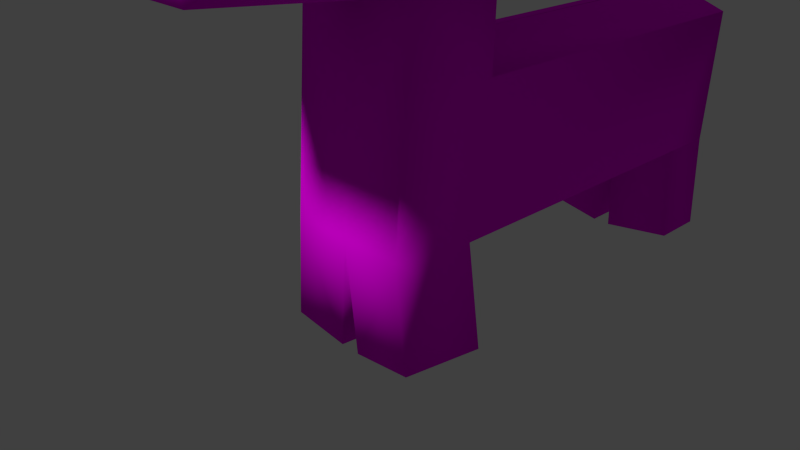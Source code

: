 # Source: dogthing.blend  (saved by Blender 2.65.0; exported with 4.5.12 LTS)
import bpy
from mathutils import Matrix  # noqa: F401  (used for matrix-valued properties, if any)

bpy.ops.wm.read_factory_settings(use_empty=True)
scene = bpy.context.scene
scene.name = 'Scene'

# ---- collections
col_collection_1 = bpy.data.collections.new('Collection 1'); scene.collection.children.link(col_collection_1)

# ---- images (referenced by path relative to the original .blend; pixels are not part of the script)
import os
ASSET_DIR = os.environ.get("B2B_ASSET_DIR", "")  # directory of the original .blend (textures are referenced by path, not embedded)
HERE = os.path.dirname(os.path.abspath(__file__))  # packed textures are extracted next to this script under _unpacked/

def load_image(name, relpath, width, height, colorspace="sRGB"):
    """Load a texture the original file referenced (path relative to the .blend, or extracted next to this script)."""
    p = next((c for c in (os.path.join(HERE, relpath), os.path.join(ASSET_DIR, relpath)) if relpath and os.path.exists(c)), "")
    if p:
        img = bpy.data.images.load(p, check_existing=True)
        img.name = name
    else:  # same state as the original file: an image datablock whose file is absent (Cycles renders it pink)
        img = bpy.data.images.new(name, width, height)
        img.source = "FILE"
        img.filepath = "//" + (relpath or name)
    img.colorspace_settings.name = colorspace
    return img
img_dogthing_png = load_image('dogthing.png', 'dogthing.png', 1024, 1024, 'sRGB')

# ---- materials (node trees are filled in below, after node groups)
mat_material_002 = bpy.data.materials.new('Material.002')
mat_material_002.alpha_threshold = 0.0
mat_material_002.use_transparent_shadow = False
mat_material_002.roughness = 0.5
mat_material_002.line_color = (0.0, 0.0, 0.0, 1.0)

# ---- material node trees
mat_material_002.use_nodes = True; mat_material_002.node_tree.nodes.clear()
_N = mat_material_002.node_tree.nodes; _L = mat_material_002.node_tree.links
n0 = _N.new('ShaderNodeOutputMaterial'); n0.name = 'Material Output'; n0.location = (300, 300)
n0.width = 120
n1 = _N.new('ShaderNodeBsdfDiffuse'); n1.name = 'Diffuse BSDF'; n1.location = (10, 300)
n2 = _N.new('ShaderNodeTexImage'); n2.name = 'Image Texture'; n2.location = (-190, 300)
n2.width = 150
n2.image = img_dogthing_png
_L.new(n1.outputs[0], n0.inputs[0])
_L.new(n2.outputs[0], n1.inputs[0])
n0.is_active_output = True

# ---- world
world_world = bpy.data.worlds.new('World'); scene.world = world_world
world_world.color = (0.05088, 0.05088, 0.05088)
world_world.use_sun_shadow = False
world_world.sun_shadow_jitter_overblur = 0.0
world_world.cycles.sampling_method = 'MANUAL'
world_world.cycles.sample_map_resolution = 256

# ---- cameras
cam_camera = bpy.data.cameras.new('Camera')
cam_camera.clip_end = 100.0
cam_camera.lens = 35.0
cam_camera.sensor_width = 32.0
cam_camera.sensor_height = 18.0
cam_camera.ortho_scale = 7.314
cam_camera.dof.focus_distance = 0.0
cam_camera.dof.aperture_fstop = 128.0

# ---- lights
light_lamp = bpy.data.lights.new('Lamp', 'POINT')
light_lamp.transmission_factor = 0.0
light_lamp.cutoff_distance = 30.0
light_lamp.energy = 100.0
light_lamp.shadow_buffer_clip_start = 1.001
light_lamp.shadow_soft_size = 0.1
light_lamp.shadow_maximum_resolution = 0.006
light_lamp.use_absolute_resolution = True
light_lamp.cycles.use_multiple_importance_sampling = False

# ---- meshes
me_cube = bpy.data.meshes.new('Cube')
me_cube.from_pydata([(0.8968, -0.2789, 2.432), (0.8299, -0.9983, 2.412), (0.9983, -1.007, 4.091), (0.9983, -1.208, 4.091), (-5.356e-07, -0.9983, 3.604), (-5.814e-11, -2.21, 2.319), (2.38e-07, 0.02311, 3.317), (1.785e-07, -0.01694, 2.112), (0.9983, -0.8449, 3.093), (0.9983, -0.9983, 3.093), (-2.678e-07, -2.21, 2.83), (2.082e-07, 0.108, 3.093), (0.4992, -0.9983, 3.604), (0.3335, -2.21, 2.319), (0.642, -0.5872, 3.773), (0.2326, -0.0744, 2.139), (0.2338, -2.21, 2.736), (0.4992, 0.108, 3.093), (1.338e-07, -0.4716, 2.15), (8.92e-08, -1.051, 2.207), (0.4163, -1.051, 2.207), (0.4577, -0.4716, 2.15), (1.338e-07, -0.4716, 2.15), (8.92e-08, -1.051, 2.207), (0.4163, -1.051, 2.207), (0.4577, -0.4716, 2.15), (1.338e-07, -0.6068, 0.7104), (8.92e-08, -1.178, 0.7665), (0.4163, -1.175, 0.8099), (0.4577, -0.6297, 0.7538), (0.07063, -0.5939, -0.0007771), (0.07063, -1.174, 0.05526), (0.4869, -1.171, 0.09866), (0.5284, -0.6021, 0.04263), (1.338e-07, -0.4785, 1.827), (0.4577, -0.4859, 1.702), (0.003069, 1.976, 0.6597), (0.4608, 1.925, 0.7031), (0.003069, 2.092, 1.776), (0.4608, 1.99, 1.651), (0.003069, 1.976, 0.6597), (0.4608, 1.925, 0.7031), (0.003069, 2.092, 1.776), (0.4608, 1.99, 1.651), (0.0025, 1.494, 0.6691), (0.4603, 1.537, 0.711), (0.003069, 1.976, 0.6597), (0.4608, 1.925, 0.7031), (0.0025, 1.494, 0.6691), (0.4603, 1.537, 0.711), (0.06454, 1.876, 0.01141), (0.5223, 1.852, 0.05481), (0.06397, 1.42, 0.02081), (0.5218, 1.477, 0.0627), (1.824e-07, 0.08065, 2.244), (0.05076, -0.08076, 3.346)], [], [(19, 20, 5), (14, 6, 55, 12), (8, 2, 3, 9), (16, 12, 10), (15, 7, 54), (8, 9, 1), (13, 16, 10, 5), (14, 17, 6), (1, 20, 21), (2, 14, 12, 3), (16, 9, 12), (8, 0, 17), (1, 9, 13), (8, 17, 14), (15, 21, 18), (18, 21, 25, 22), (19, 20, 24, 23), (25, 24, 28, 29, 35), (27, 26, 30, 31), (24, 23, 27, 28), (34, 35, 39, 38), (33, 32, 31, 30), (28, 27, 31, 32), (26, 29, 33, 30), (29, 28, 32, 33), (22, 25, 35, 34), (38, 39, 43, 42), (29, 26, 44, 45), (35, 29, 45, 37, 39), (42, 43, 41, 40), (37, 36, 40, 41), (36, 38, 42, 40), (39, 37, 41, 43), (44, 45, 49, 48), (41, 40, 46, 47), (49, 47, 51, 53), (53, 51, 50, 52), (46, 48, 52, 50), (47, 46, 50, 51), (48, 49, 53, 52), (17, 15, 54), (2, 8, 14), (9, 3, 12), (6, 4, 12, 55), (0, 15, 17), (9, 16, 13), (12, 4, 10), (0, 8, 1), (17, 11, 6), (11, 17, 54), (1, 13, 20), (15, 0, 21), (0, 1, 21), (7, 15, 18), (20, 13, 5)])
me_cube.polygons.foreach_set('use_smooth', [True] * 55)
_uv = me_cube.uv_layers.new(name='UVMap')
_uv.uv.foreach_set('vector', [0.1735, 0.3616, 0.2235, 0.297, 0.03258, 0.3193, 0.1447, 0.09766, 0.1947, 0.0001076, 0.1694, 0.02596, 0.09811, 0.106, 0.1643, 0.1538, 0.1382, 0.1168, 0.1357, 0.1196, 0.1542, 0.1593, 0.03018, 0.258, 0.09811, 0.106, 0.0001076, 0.255, 0.3394, 0.1227, 0.3659, 0.09822, 0.3491, 0.07818, 0.1643, 0.1538, 0.1542, 0.1593, 0.1959, 0.2237, 0.05968, 0.2865, 0.03018, 0.258, 0.0001076, 0.255, 0.03258, 0.3193, 0.1447, 0.09766, 0.2193, 0.07214, 0.1947, 0.0001076, 0.1959, 0.2237, 0.2235, 0.297, 0.3198, 0.2094, 0.1382, 0.1168, 0.1447, 0.09766, 0.09811, 0.106, 0.1357, 0.1196, 0.07038, 0.8157, 0.3506, 0.8131, 0.3235, 0.7351, 0.1643, 0.1538, 0.2419, 0.1572, 0.2193, 0.07214, 0.1959, 0.2237, 0.1542, 0.1593, 0.05968, 0.2865, 0.1643, 0.1538, 0.2193, 0.07214, 0.1447, 0.09766, 0.3394, 0.1227, 0.3198, 0.2094, 0.3944, 0.1602, 0.3944, 0.1602, 0.3198, 0.2094, 0.3272, 0.2196, 0.3988, 0.168, 0.1735, 0.3616, 0.2235, 0.297, 0.2325, 0.3057, 0.18, 0.3664, 0.3272, 0.2196, 0.2325, 0.3057, 0.3968, 0.5364, 0.4887, 0.4973, 0.3943, 0.3031, 0.0001076, 0.7367, 0.01006, 0.6507, 0.1179, 0.6507, 0.1079, 0.7381, 0.2325, 0.3057, 0.18, 0.3664, 0.3434, 0.5817, 0.3968, 0.5364, 0.4289, 0.2064, 0.3943, 0.3031, 0.8575, 0.1696, 0.8716, 0.08031, 0.4707, 0.6007, 0.4388, 0.606, 0.4222, 0.6505, 0.5054, 0.6505, 0.3968, 0.5364, 0.3434, 0.5817, 0.4222, 0.6505, 0.4388, 0.606, 0.5577, 0.5581, 0.4887, 0.4973, 0.4707, 0.6007, 0.5054, 0.6505, 0.4887, 0.4973, 0.3968, 0.5364, 0.4388, 0.606, 0.4707, 0.6007, 0.3988, 0.168, 0.3272, 0.2196, 0.3943, 0.3031, 0.4289, 0.2064, 0.8716, 0.08031, 0.8575, 0.1696, 0.8705, 0.1678, 0.883, 0.08281, 0.4887, 0.4973, 0.5577, 0.5581, 0.8911, 0.3688, 0.8643, 0.3048, 0.3943, 0.3031, 0.4887, 0.4973, 0.8643, 0.3048, 0.9103, 0.2798, 0.8575, 0.1696, 0.883, 0.08281, 0.8705, 0.1678, 0.9284, 0.2721, 0.9999, 0.2347, 0.9103, 0.2798, 0.9788, 0.4142, 0.9968, 0.4064, 0.9284, 0.2721, 0.2192, 0.6507, 0.219, 0.8722, 0.1903, 0.8722, 0.1903, 0.6526, 0.8575, 0.1696, 0.9103, 0.2798, 0.9284, 0.2721, 0.8705, 0.1678, 0.8911, 0.3688, 0.8643, 0.3048, 0.8724, 0.3007, 0.8992, 0.3647, 0.8716, 0.2431, 0.9042, 0.1946, 0.9108, 0.1984, 0.8782, 0.2469, 0.8724, 0.3007, 0.8782, 0.2469, 0.9319, 0.2704, 0.9365, 0.2919, 0.9365, 0.2919, 0.9319, 0.2704, 0.9791, 0.246, 0.9782, 0.315, 0.1901, 0.7591, 0.1181, 0.7495, 0.1219, 0.6507, 0.1901, 0.6597, 0.8782, 0.2469, 0.9108, 0.1984, 0.9791, 0.246, 0.9319, 0.2704, 0.8992, 0.3647, 0.8724, 0.3007, 0.9365, 0.2919, 0.9782, 0.315, 0.2193, 0.07214, 0.3394, 0.1227, 0.3491, 0.07818, 0.1382, 0.1168, 0.1643, 0.1538, 0.1447, 0.09766, 0.3631, 0.7817, 0.351, 0.8159, 0.3125, 0.7331, 0.1947, 0.0001076, 0.05331, 0.06165, 0.09811, 0.106, 0.1694, 0.02596, 0.2419, 0.1572, 0.3394, 0.1227, 0.2193, 0.07214, 0.1542, 0.1593, 0.03018, 0.258, 0.05968, 0.2865, 0.09811, 0.106, 0.05331, 0.06165, 0.0001076, 0.255, 0.2419, 0.1572, 0.1643, 0.1538, 0.1959, 0.2237, 0.2193, 0.07214, 0.2346, 0.006975, 0.1947, 0.0001076, 0.2346, 0.006975, 0.2193, 0.07214, 0.3491, 0.07818, 0.1959, 0.2237, 0.05968, 0.2865, 0.2235, 0.297, 0.3394, 0.1227, 0.2419, 0.1572, 0.3198, 0.2094, 0.2419, 0.1572, 0.1959, 0.2237, 0.3198, 0.2094, 0.3659, 0.09822, 0.3394, 0.1227, 0.3944, 0.1602, 0.2235, 0.297, 0.05968, 0.2865, 0.03258, 0.3193])
me_cube.materials.append(mat_material_002)
me_cube.use_remesh_preserve_volume = False
me_cube.use_remesh_preserve_attributes = False
me_cube.use_mirror_vertex_groups = False
me_cube.update()

# ---- objects
ob_cube = bpy.data.objects.new('Cube', me_cube)
ob_lamp = bpy.data.objects.new('Lamp', light_lamp)
ob_camera = bpy.data.objects.new('Camera', cam_camera)

# ---- transforms, parenting, visibility, modifiers, constraints
ob_cube.location = (0.0, 0.0, 0.0)
ob_cube.scale = (0.3058, 0.3058, 0.3058)
ob_cube.lock_rotations_4d = False
ob_cube.empty_display_type = 'ARROWS'
ob_cube.lineart.crease_threshold = 0.0
_m = ob_cube.modifiers.new('Mirror', 'MIRROR')
ob_lamp.location = (-0.136, -1.519, 1.769)
ob_lamp.rotation_euler = (0.6503, 0.05522, 1.866)
ob_lamp.lock_rotations_4d = False
ob_lamp.empty_display_type = 'ARROWS'
ob_lamp.color = (0.0, 0.0, 0.0, 0.0)
ob_lamp.lineart.crease_threshold = 0.0
ob_camera.location = (1.052, -1.21, 0.944)
ob_camera.rotation_euler = (1.109, 0.01082, 0.8149)
ob_camera.lock_rotations_4d = False
ob_camera.empty_display_type = 'ARROWS'
ob_camera.color = (0.0, 0.0, 0.0, 0.0)
ob_camera.display_type = 'WIRE'
ob_camera.lineart.crease_threshold = 0.0

# ---- collection membership
col_collection_1.objects.link(ob_cube)
col_collection_1.objects.link(ob_lamp)
col_collection_1.objects.link(ob_camera)

# ---- scene / render settings (as saved in the file)
scene.camera = ob_camera
scene.frame_start = 1; scene.frame_end = 250; scene.frame_set(0)
scene.render.engine = 'BLENDER_EEVEE_NEXT'
scene.render.image_settings.color_mode = 'RGB'
scene.render.image_settings.compression = 90
scene.render.resolution_percentage = 50
scene.render.dither_intensity = 0.0
scene.render.bake_margin = 2
scene.render.bake_bias = 0.0
scene.cycles.use_denoising = False
scene.cycles.samples = 10
scene.cycles.sampling_pattern = 'TABULATED_SOBOL'
scene.cycles.light_sampling_threshold = 0.0
scene.cycles.use_adaptive_sampling = False
scene.cycles.use_light_tree = False
scene.cycles.blur_glossy = 0.0
scene.cycles.volume_bounces = 1
scene.cycles.pixel_filter_type = 'GAUSSIAN'
scene.cycles.sample_clamp_indirect = 0.0
scene.view_settings.view_transform = 'Standard'
bpy.context.view_layer.update()
